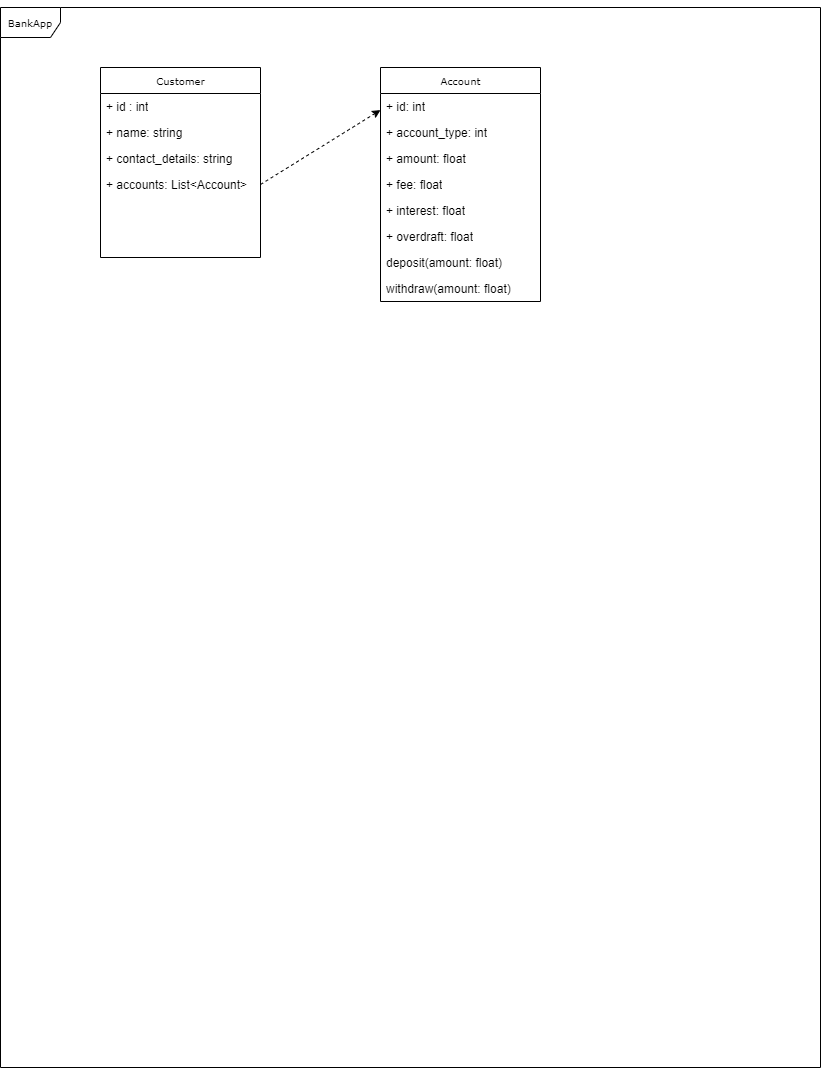

The diagram above was exported from draw.io. Its source (the exported page's mxGraphModel, read from the mxfile embedded in the PNG):
<mxGraphModel dx="538" dy="738" grid="1" gridSize="10" guides="1" tooltips="1" connect="1" arrows="1" fold="1" page="1" pageScale="1" pageWidth="850" pageHeight="1100" background="none" math="0" shadow="0">
  <root>
    <mxCell id="0" />
    <mxCell id="1" parent="0" />
    <mxCell id="17acba5748e5396b-1" value="BankApp" style="shape=umlFrame;whiteSpace=wrap;html=1;rounded=0;shadow=0;comic=0;labelBackgroundColor=none;strokeWidth=1;fontFamily=Verdana;fontSize=10;align=center;" parent="1" vertex="1">
      <mxGeometry x="20" y="10" width="820" height="1060" as="geometry" />
    </mxCell>
    <mxCell id="17acba5748e5396b-20" value="Customer" style="swimlane;html=1;fontStyle=0;childLayout=stackLayout;horizontal=1;startSize=26;fillColor=none;horizontalStack=0;resizeParent=1;resizeLast=0;collapsible=1;marginBottom=0;swimlaneFillColor=#ffffff;rounded=0;shadow=0;comic=0;labelBackgroundColor=none;strokeWidth=1;fontFamily=Verdana;fontSize=10;align=center;" parent="1" vertex="1">
      <mxGeometry x="120" y="70" width="160" height="190" as="geometry" />
    </mxCell>
    <mxCell id="17acba5748e5396b-21" value="+ id : int" style="text;html=1;strokeColor=none;fillColor=none;align=left;verticalAlign=top;spacingLeft=4;spacingRight=4;whiteSpace=wrap;overflow=hidden;rotatable=0;points=[[0,0.5],[1,0.5]];portConstraint=eastwest;" parent="17acba5748e5396b-20" vertex="1">
      <mxGeometry y="26" width="160" height="26" as="geometry" />
    </mxCell>
    <mxCell id="17acba5748e5396b-24" value="+ name: string" style="text;html=1;strokeColor=none;fillColor=none;align=left;verticalAlign=top;spacingLeft=4;spacingRight=4;whiteSpace=wrap;overflow=hidden;rotatable=0;points=[[0,0.5],[1,0.5]];portConstraint=eastwest;" parent="17acba5748e5396b-20" vertex="1">
      <mxGeometry y="52" width="160" height="26" as="geometry" />
    </mxCell>
    <mxCell id="17acba5748e5396b-26" value="+ contact_details: string" style="text;html=1;strokeColor=none;fillColor=none;align=left;verticalAlign=top;spacingLeft=4;spacingRight=4;whiteSpace=wrap;overflow=hidden;rotatable=0;points=[[0,0.5],[1,0.5]];portConstraint=eastwest;" parent="17acba5748e5396b-20" vertex="1">
      <mxGeometry y="78" width="160" height="26" as="geometry" />
    </mxCell>
    <mxCell id="v2K0Vx7KfwXvhwo4Kqq6-4" value="+ accounts: List&amp;lt;Account&amp;gt;" style="text;html=1;strokeColor=none;fillColor=none;align=left;verticalAlign=top;spacingLeft=4;spacingRight=4;whiteSpace=wrap;overflow=hidden;rotatable=0;points=[[0,0.5],[1,0.5]];portConstraint=eastwest;" parent="17acba5748e5396b-20" vertex="1">
      <mxGeometry y="104" width="160" height="26" as="geometry" />
    </mxCell>
    <mxCell id="17acba5748e5396b-30" value="Account" style="swimlane;html=1;fontStyle=0;childLayout=stackLayout;horizontal=1;startSize=26;fillColor=none;horizontalStack=0;resizeParent=1;resizeLast=0;collapsible=1;marginBottom=0;swimlaneFillColor=#ffffff;rounded=0;shadow=0;comic=0;labelBackgroundColor=none;strokeWidth=1;fontFamily=Verdana;fontSize=10;align=center;" parent="1" vertex="1">
      <mxGeometry x="400" y="70" width="160" height="234" as="geometry" />
    </mxCell>
    <mxCell id="17acba5748e5396b-31" value="+ id: int" style="text;html=1;strokeColor=none;fillColor=none;align=left;verticalAlign=top;spacingLeft=4;spacingRight=4;whiteSpace=wrap;overflow=hidden;rotatable=0;points=[[0,0.5],[1,0.5]];portConstraint=eastwest;" parent="17acba5748e5396b-30" vertex="1">
      <mxGeometry y="26" width="160" height="26" as="geometry" />
    </mxCell>
    <mxCell id="17acba5748e5396b-32" value="+ account_type: int" style="text;html=1;strokeColor=none;fillColor=none;align=left;verticalAlign=top;spacingLeft=4;spacingRight=4;whiteSpace=wrap;overflow=hidden;rotatable=0;points=[[0,0.5],[1,0.5]];portConstraint=eastwest;" parent="17acba5748e5396b-30" vertex="1">
      <mxGeometry y="52" width="160" height="26" as="geometry" />
    </mxCell>
    <mxCell id="17acba5748e5396b-33" value="+ amount: float" style="text;html=1;strokeColor=none;fillColor=none;align=left;verticalAlign=top;spacingLeft=4;spacingRight=4;whiteSpace=wrap;overflow=hidden;rotatable=0;points=[[0,0.5],[1,0.5]];portConstraint=eastwest;" parent="17acba5748e5396b-30" vertex="1">
      <mxGeometry y="78" width="160" height="26" as="geometry" />
    </mxCell>
    <mxCell id="mqbsj8ETUFI4e5MpicKB-1" value="+ fee: float" style="text;html=1;strokeColor=none;fillColor=none;align=left;verticalAlign=top;spacingLeft=4;spacingRight=4;whiteSpace=wrap;overflow=hidden;rotatable=0;points=[[0,0.5],[1,0.5]];portConstraint=eastwest;" vertex="1" parent="17acba5748e5396b-30">
      <mxGeometry y="104" width="160" height="26" as="geometry" />
    </mxCell>
    <mxCell id="mqbsj8ETUFI4e5MpicKB-2" value="+ interest: float" style="text;html=1;strokeColor=none;fillColor=none;align=left;verticalAlign=top;spacingLeft=4;spacingRight=4;whiteSpace=wrap;overflow=hidden;rotatable=0;points=[[0,0.5],[1,0.5]];portConstraint=eastwest;" vertex="1" parent="17acba5748e5396b-30">
      <mxGeometry y="130" width="160" height="26" as="geometry" />
    </mxCell>
    <mxCell id="mqbsj8ETUFI4e5MpicKB-5" value="+ overdraft: float" style="text;html=1;strokeColor=none;fillColor=none;align=left;verticalAlign=top;spacingLeft=4;spacingRight=4;whiteSpace=wrap;overflow=hidden;rotatable=0;points=[[0,0.5],[1,0.5]];portConstraint=eastwest;" vertex="1" parent="17acba5748e5396b-30">
      <mxGeometry y="156" width="160" height="26" as="geometry" />
    </mxCell>
    <mxCell id="mqbsj8ETUFI4e5MpicKB-3" value="deposit(amount: float)" style="text;html=1;strokeColor=none;fillColor=none;align=left;verticalAlign=top;spacingLeft=4;spacingRight=4;whiteSpace=wrap;overflow=hidden;rotatable=0;points=[[0,0.5],[1,0.5]];portConstraint=eastwest;" vertex="1" parent="17acba5748e5396b-30">
      <mxGeometry y="182" width="160" height="26" as="geometry" />
    </mxCell>
    <mxCell id="mqbsj8ETUFI4e5MpicKB-4" value="withdraw(amount: float)" style="text;html=1;strokeColor=none;fillColor=none;align=left;verticalAlign=top;spacingLeft=4;spacingRight=4;whiteSpace=wrap;overflow=hidden;rotatable=0;points=[[0,0.5],[1,0.5]];portConstraint=eastwest;" vertex="1" parent="17acba5748e5396b-30">
      <mxGeometry y="208" width="160" height="26" as="geometry" />
    </mxCell>
    <mxCell id="v2K0Vx7KfwXvhwo4Kqq6-5" value="" style="endArrow=classic;html=1;rounded=0;" parent="1" source="17acba5748e5396b-1" edge="1">
      <mxGeometry width="50" height="50" relative="1" as="geometry">
        <mxPoint x="400" y="60" as="sourcePoint" />
        <mxPoint x="450" y="10" as="targetPoint" />
      </mxGeometry>
    </mxCell>
    <mxCell id="v2K0Vx7KfwXvhwo4Kqq6-7" value="" style="endArrow=classic;html=1;rounded=0;exitX=1;exitY=0.5;exitDx=0;exitDy=0;entryX=0;entryY=0.182;entryDx=0;entryDy=0;entryPerimeter=0;dashed=1;" parent="1" source="v2K0Vx7KfwXvhwo4Kqq6-4" target="17acba5748e5396b-30" edge="1">
      <mxGeometry width="50" height="50" relative="1" as="geometry">
        <mxPoint x="400" y="60" as="sourcePoint" />
        <mxPoint x="440" y="20" as="targetPoint" />
      </mxGeometry>
    </mxCell>
  </root>
</mxGraphModel>